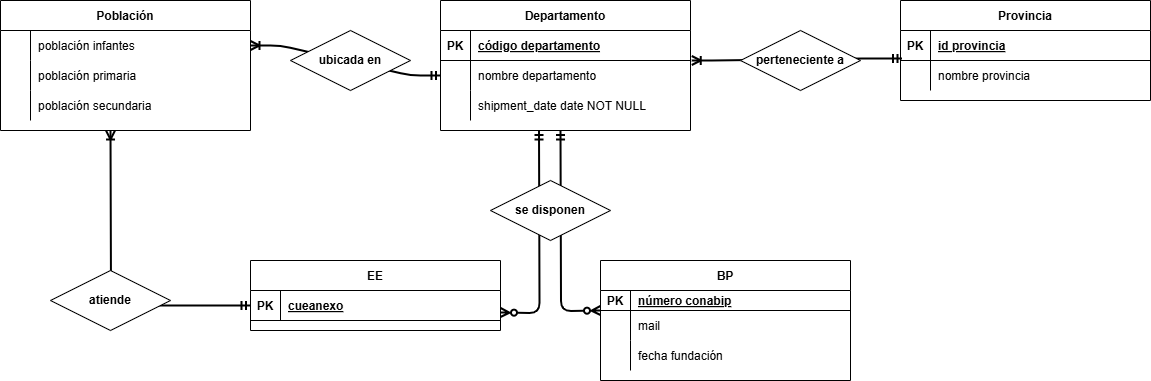

The diagram above was exported from draw.io. Its source (the exported page's mxGraphModel, read from the mxfile embedded in the PNG):
<mxGraphModel dx="940" dy="549" grid="1" gridSize="10" guides="1" tooltips="1" connect="1" arrows="1" fold="1" page="1" pageScale="1" pageWidth="1169" pageHeight="445" math="0" shadow="0" extFonts="Permanent Marker^https://fonts.googleapis.com/css?family=Permanent+Marker">
  <root>
    <mxCell id="0" />
    <mxCell id="1" parent="0" />
    <mxCell id="C-vyLk0tnHw3VtMMgP7b-1" value="" style="edgeStyle=orthogonalEdgeStyle;endArrow=ERoneToMany;startArrow=ERmandOne;endFill=0;startFill=0;exitX=0;exitY=0.5;exitDx=0;exitDy=0;strokeWidth=2;labelBackgroundColor=none;fontColor=default;" parent="1" source="C-vyLk0tnHw3VtMMgP7b-24" edge="1">
      <mxGeometry width="100" height="100" relative="1" as="geometry">
        <mxPoint x="140" y="320" as="sourcePoint" />
        <mxPoint x="120" y="140" as="targetPoint" />
      </mxGeometry>
    </mxCell>
    <mxCell id="C-vyLk0tnHw3VtMMgP7b-12" value="" style="edgeStyle=entityRelationEdgeStyle;endArrow=ERmandOne;startArrow=ERoneToMany;endFill=0;startFill=0;exitX=1;exitY=0.5;exitDx=0;exitDy=0;strokeWidth=2;labelBackgroundColor=none;fontColor=default;" parent="1" source="C-vyLk0tnHw3VtMMgP7b-6" target="C-vyLk0tnHw3VtMMgP7b-17" edge="1">
      <mxGeometry width="100" height="100" relative="1" as="geometry">
        <mxPoint x="290" y="50" as="sourcePoint" />
        <mxPoint x="460" y="205" as="targetPoint" />
      </mxGeometry>
    </mxCell>
    <mxCell id="C-vyLk0tnHw3VtMMgP7b-2" value="Población" style="shape=table;startSize=30;container=1;collapsible=1;childLayout=tableLayout;fixedRows=1;rowLines=0;fontStyle=1;align=center;resizeLast=1;labelBackgroundColor=none;" parent="1" vertex="1">
      <mxGeometry x="10" y="10" width="250" height="130" as="geometry" />
    </mxCell>
    <mxCell id="C-vyLk0tnHw3VtMMgP7b-6" value="" style="shape=partialRectangle;collapsible=0;dropTarget=0;pointerEvents=0;fillColor=none;points=[[0,0.5],[1,0.5]];portConstraint=eastwest;top=0;left=0;right=0;bottom=0;labelBackgroundColor=none;" parent="C-vyLk0tnHw3VtMMgP7b-2" vertex="1">
      <mxGeometry y="30" width="250" height="30" as="geometry" />
    </mxCell>
    <mxCell id="C-vyLk0tnHw3VtMMgP7b-7" value="" style="shape=partialRectangle;overflow=hidden;connectable=0;fillColor=none;top=0;left=0;bottom=0;right=0;labelBackgroundColor=none;" parent="C-vyLk0tnHw3VtMMgP7b-6" vertex="1">
      <mxGeometry width="30" height="30" as="geometry">
        <mxRectangle width="30" height="30" as="alternateBounds" />
      </mxGeometry>
    </mxCell>
    <mxCell id="C-vyLk0tnHw3VtMMgP7b-8" value="población infantes" style="shape=partialRectangle;overflow=hidden;connectable=0;fillColor=none;top=0;left=0;bottom=0;right=0;align=left;spacingLeft=6;labelBackgroundColor=none;" parent="C-vyLk0tnHw3VtMMgP7b-6" vertex="1">
      <mxGeometry x="30" width="220" height="30" as="geometry">
        <mxRectangle width="220" height="30" as="alternateBounds" />
      </mxGeometry>
    </mxCell>
    <mxCell id="C-vyLk0tnHw3VtMMgP7b-9" value="" style="shape=partialRectangle;collapsible=0;dropTarget=0;pointerEvents=0;fillColor=none;points=[[0,0.5],[1,0.5]];portConstraint=eastwest;top=0;left=0;right=0;bottom=0;labelBackgroundColor=none;" parent="C-vyLk0tnHw3VtMMgP7b-2" vertex="1">
      <mxGeometry y="60" width="250" height="30" as="geometry" />
    </mxCell>
    <mxCell id="C-vyLk0tnHw3VtMMgP7b-10" value="" style="shape=partialRectangle;overflow=hidden;connectable=0;fillColor=none;top=0;left=0;bottom=0;right=0;labelBackgroundColor=none;" parent="C-vyLk0tnHw3VtMMgP7b-9" vertex="1">
      <mxGeometry width="30" height="30" as="geometry">
        <mxRectangle width="30" height="30" as="alternateBounds" />
      </mxGeometry>
    </mxCell>
    <mxCell id="C-vyLk0tnHw3VtMMgP7b-11" value="población primaria" style="shape=partialRectangle;overflow=hidden;connectable=0;fillColor=none;top=0;left=0;bottom=0;right=0;align=left;spacingLeft=6;labelBackgroundColor=none;" parent="C-vyLk0tnHw3VtMMgP7b-9" vertex="1">
      <mxGeometry x="30" width="220" height="30" as="geometry">
        <mxRectangle width="220" height="30" as="alternateBounds" />
      </mxGeometry>
    </mxCell>
    <mxCell id="BGLYWbvkVh8PvkC9lh4D-1" style="shape=partialRectangle;collapsible=0;dropTarget=0;pointerEvents=0;fillColor=none;points=[[0,0.5],[1,0.5]];portConstraint=eastwest;top=0;left=0;right=0;bottom=0;labelBackgroundColor=none;" vertex="1" parent="C-vyLk0tnHw3VtMMgP7b-2">
      <mxGeometry y="90" width="250" height="30" as="geometry" />
    </mxCell>
    <mxCell id="BGLYWbvkVh8PvkC9lh4D-2" style="shape=partialRectangle;overflow=hidden;connectable=0;fillColor=none;top=0;left=0;bottom=0;right=0;labelBackgroundColor=none;" vertex="1" parent="BGLYWbvkVh8PvkC9lh4D-1">
      <mxGeometry width="30" height="30" as="geometry">
        <mxRectangle width="30" height="30" as="alternateBounds" />
      </mxGeometry>
    </mxCell>
    <mxCell id="BGLYWbvkVh8PvkC9lh4D-3" value="población secundaria" style="shape=partialRectangle;overflow=hidden;connectable=0;fillColor=none;top=0;left=0;bottom=0;right=0;align=left;spacingLeft=6;labelBackgroundColor=none;" vertex="1" parent="BGLYWbvkVh8PvkC9lh4D-1">
      <mxGeometry x="30" width="220" height="30" as="geometry">
        <mxRectangle width="220" height="30" as="alternateBounds" />
      </mxGeometry>
    </mxCell>
    <mxCell id="C-vyLk0tnHw3VtMMgP7b-13" value="Departamento" style="shape=table;startSize=30;container=1;collapsible=1;childLayout=tableLayout;fixedRows=1;rowLines=0;fontStyle=1;align=center;resizeLast=1;labelBackgroundColor=none;" parent="1" vertex="1">
      <mxGeometry x="450" y="10" width="250" height="130" as="geometry" />
    </mxCell>
    <mxCell id="C-vyLk0tnHw3VtMMgP7b-14" value="" style="shape=partialRectangle;collapsible=0;dropTarget=0;pointerEvents=0;fillColor=none;points=[[0,0.5],[1,0.5]];portConstraint=eastwest;top=0;left=0;right=0;bottom=1;labelBackgroundColor=none;" parent="C-vyLk0tnHw3VtMMgP7b-13" vertex="1">
      <mxGeometry y="30" width="250" height="30" as="geometry" />
    </mxCell>
    <mxCell id="C-vyLk0tnHw3VtMMgP7b-15" value="PK" style="shape=partialRectangle;overflow=hidden;connectable=0;fillColor=none;top=0;left=0;bottom=0;right=0;fontStyle=1;labelBackgroundColor=none;" parent="C-vyLk0tnHw3VtMMgP7b-14" vertex="1">
      <mxGeometry width="30" height="30" as="geometry">
        <mxRectangle width="30" height="30" as="alternateBounds" />
      </mxGeometry>
    </mxCell>
    <mxCell id="C-vyLk0tnHw3VtMMgP7b-16" value="código departamento" style="shape=partialRectangle;overflow=hidden;connectable=0;fillColor=none;top=0;left=0;bottom=0;right=0;align=left;spacingLeft=6;fontStyle=5;labelBackgroundColor=none;" parent="C-vyLk0tnHw3VtMMgP7b-14" vertex="1">
      <mxGeometry x="30" width="220" height="30" as="geometry">
        <mxRectangle width="220" height="30" as="alternateBounds" />
      </mxGeometry>
    </mxCell>
    <mxCell id="C-vyLk0tnHw3VtMMgP7b-17" value="" style="shape=partialRectangle;collapsible=0;dropTarget=0;pointerEvents=0;fillColor=none;points=[[0,0.5],[1,0.5]];portConstraint=eastwest;top=0;left=0;right=0;bottom=0;labelBackgroundColor=none;" parent="C-vyLk0tnHw3VtMMgP7b-13" vertex="1">
      <mxGeometry y="60" width="250" height="30" as="geometry" />
    </mxCell>
    <mxCell id="C-vyLk0tnHw3VtMMgP7b-18" value="" style="shape=partialRectangle;overflow=hidden;connectable=0;fillColor=none;top=0;left=0;bottom=0;right=0;labelBackgroundColor=none;" parent="C-vyLk0tnHw3VtMMgP7b-17" vertex="1">
      <mxGeometry width="30" height="30" as="geometry">
        <mxRectangle width="30" height="30" as="alternateBounds" />
      </mxGeometry>
    </mxCell>
    <mxCell id="C-vyLk0tnHw3VtMMgP7b-19" value="nombre departamento" style="shape=partialRectangle;overflow=hidden;connectable=0;fillColor=none;top=0;left=0;bottom=0;right=0;align=left;spacingLeft=6;labelBackgroundColor=none;" parent="C-vyLk0tnHw3VtMMgP7b-17" vertex="1">
      <mxGeometry x="30" width="220" height="30" as="geometry">
        <mxRectangle width="220" height="30" as="alternateBounds" />
      </mxGeometry>
    </mxCell>
    <mxCell id="C-vyLk0tnHw3VtMMgP7b-20" value="" style="shape=partialRectangle;collapsible=0;dropTarget=0;pointerEvents=0;fillColor=none;points=[[0,0.5],[1,0.5]];portConstraint=eastwest;top=0;left=0;right=0;bottom=0;labelBackgroundColor=none;" parent="C-vyLk0tnHw3VtMMgP7b-13" vertex="1">
      <mxGeometry y="90" width="250" height="30" as="geometry" />
    </mxCell>
    <mxCell id="C-vyLk0tnHw3VtMMgP7b-21" value="" style="shape=partialRectangle;overflow=hidden;connectable=0;fillColor=none;top=0;left=0;bottom=0;right=0;labelBackgroundColor=none;" parent="C-vyLk0tnHw3VtMMgP7b-20" vertex="1">
      <mxGeometry width="30" height="30" as="geometry">
        <mxRectangle width="30" height="30" as="alternateBounds" />
      </mxGeometry>
    </mxCell>
    <mxCell id="C-vyLk0tnHw3VtMMgP7b-22" value="shipment_date date NOT NULL" style="shape=partialRectangle;overflow=hidden;connectable=0;fillColor=none;top=0;left=0;bottom=0;right=0;align=left;spacingLeft=6;labelBackgroundColor=none;" parent="C-vyLk0tnHw3VtMMgP7b-20" vertex="1">
      <mxGeometry x="30" width="220" height="30" as="geometry">
        <mxRectangle width="220" height="30" as="alternateBounds" />
      </mxGeometry>
    </mxCell>
    <mxCell id="C-vyLk0tnHw3VtMMgP7b-23" value="EE" style="shape=table;startSize=30;container=1;collapsible=1;childLayout=tableLayout;fixedRows=1;rowLines=0;fontStyle=1;align=center;resizeLast=1;labelBackgroundColor=none;" parent="1" vertex="1">
      <mxGeometry x="260" y="270" width="250" height="70" as="geometry" />
    </mxCell>
    <mxCell id="C-vyLk0tnHw3VtMMgP7b-24" value="" style="shape=partialRectangle;collapsible=0;dropTarget=0;pointerEvents=0;fillColor=none;points=[[0,0.5],[1,0.5]];portConstraint=eastwest;top=0;left=0;right=0;bottom=1;labelBackgroundColor=none;" parent="C-vyLk0tnHw3VtMMgP7b-23" vertex="1">
      <mxGeometry y="30" width="250" height="30" as="geometry" />
    </mxCell>
    <mxCell id="C-vyLk0tnHw3VtMMgP7b-25" value="PK" style="shape=partialRectangle;overflow=hidden;connectable=0;fillColor=none;top=0;left=0;bottom=0;right=0;fontStyle=1;labelBackgroundColor=none;" parent="C-vyLk0tnHw3VtMMgP7b-24" vertex="1">
      <mxGeometry width="30" height="30" as="geometry">
        <mxRectangle width="30" height="30" as="alternateBounds" />
      </mxGeometry>
    </mxCell>
    <mxCell id="C-vyLk0tnHw3VtMMgP7b-26" value="cueanexo" style="shape=partialRectangle;overflow=hidden;connectable=0;fillColor=none;top=0;left=0;bottom=0;right=0;align=left;spacingLeft=6;fontStyle=5;labelBackgroundColor=none;" parent="C-vyLk0tnHw3VtMMgP7b-24" vertex="1">
      <mxGeometry x="30" width="220" height="30" as="geometry">
        <mxRectangle width="220" height="30" as="alternateBounds" />
      </mxGeometry>
    </mxCell>
    <mxCell id="BGLYWbvkVh8PvkC9lh4D-4" value="BP" style="shape=table;startSize=30;container=1;collapsible=1;childLayout=tableLayout;fixedRows=1;rowLines=0;fontStyle=1;align=center;resizeLast=1;labelBackgroundColor=none;" vertex="1" parent="1">
      <mxGeometry x="610" y="270" width="250" height="120" as="geometry" />
    </mxCell>
    <mxCell id="BGLYWbvkVh8PvkC9lh4D-5" value="" style="shape=partialRectangle;collapsible=0;dropTarget=0;pointerEvents=0;fillColor=none;points=[[0,0.5],[1,0.5]];portConstraint=eastwest;top=0;left=0;right=0;bottom=1;labelBackgroundColor=none;" vertex="1" parent="BGLYWbvkVh8PvkC9lh4D-4">
      <mxGeometry y="30" width="250" height="20" as="geometry" />
    </mxCell>
    <mxCell id="BGLYWbvkVh8PvkC9lh4D-6" value="PK" style="shape=partialRectangle;overflow=hidden;connectable=0;fillColor=none;top=0;left=0;bottom=0;right=0;fontStyle=1;labelBackgroundColor=none;" vertex="1" parent="BGLYWbvkVh8PvkC9lh4D-5">
      <mxGeometry width="30" height="20" as="geometry">
        <mxRectangle width="30" height="20" as="alternateBounds" />
      </mxGeometry>
    </mxCell>
    <mxCell id="BGLYWbvkVh8PvkC9lh4D-7" value="número conabip" style="shape=partialRectangle;overflow=hidden;connectable=0;fillColor=none;top=0;left=0;bottom=0;right=0;align=left;spacingLeft=6;fontStyle=5;labelBackgroundColor=none;" vertex="1" parent="BGLYWbvkVh8PvkC9lh4D-5">
      <mxGeometry x="30" width="220" height="20" as="geometry">
        <mxRectangle width="220" height="20" as="alternateBounds" />
      </mxGeometry>
    </mxCell>
    <mxCell id="BGLYWbvkVh8PvkC9lh4D-8" value="" style="shape=partialRectangle;collapsible=0;dropTarget=0;pointerEvents=0;fillColor=none;points=[[0,0.5],[1,0.5]];portConstraint=eastwest;top=0;left=0;right=0;bottom=0;labelBackgroundColor=none;" vertex="1" parent="BGLYWbvkVh8PvkC9lh4D-4">
      <mxGeometry y="50" width="250" height="30" as="geometry" />
    </mxCell>
    <mxCell id="BGLYWbvkVh8PvkC9lh4D-9" value="" style="shape=partialRectangle;overflow=hidden;connectable=0;fillColor=none;top=0;left=0;bottom=0;right=0;labelBackgroundColor=none;" vertex="1" parent="BGLYWbvkVh8PvkC9lh4D-8">
      <mxGeometry width="30" height="30" as="geometry">
        <mxRectangle width="30" height="30" as="alternateBounds" />
      </mxGeometry>
    </mxCell>
    <mxCell id="BGLYWbvkVh8PvkC9lh4D-10" value="mail" style="shape=partialRectangle;overflow=hidden;connectable=0;fillColor=none;top=0;left=0;bottom=0;right=0;align=left;spacingLeft=6;labelBackgroundColor=none;" vertex="1" parent="BGLYWbvkVh8PvkC9lh4D-8">
      <mxGeometry x="30" width="220" height="30" as="geometry">
        <mxRectangle width="220" height="30" as="alternateBounds" />
      </mxGeometry>
    </mxCell>
    <mxCell id="BGLYWbvkVh8PvkC9lh4D-11" value="" style="shape=partialRectangle;collapsible=0;dropTarget=0;pointerEvents=0;fillColor=none;points=[[0,0.5],[1,0.5]];portConstraint=eastwest;top=0;left=0;right=0;bottom=0;labelBackgroundColor=none;" vertex="1" parent="BGLYWbvkVh8PvkC9lh4D-4">
      <mxGeometry y="80" width="250" height="30" as="geometry" />
    </mxCell>
    <mxCell id="BGLYWbvkVh8PvkC9lh4D-12" value="" style="shape=partialRectangle;overflow=hidden;connectable=0;fillColor=none;top=0;left=0;bottom=0;right=0;labelBackgroundColor=none;" vertex="1" parent="BGLYWbvkVh8PvkC9lh4D-11">
      <mxGeometry width="30" height="30" as="geometry">
        <mxRectangle width="30" height="30" as="alternateBounds" />
      </mxGeometry>
    </mxCell>
    <mxCell id="BGLYWbvkVh8PvkC9lh4D-13" value="fecha fundación" style="shape=partialRectangle;overflow=hidden;connectable=0;fillColor=none;top=0;left=0;bottom=0;right=0;align=left;spacingLeft=6;labelBackgroundColor=none;" vertex="1" parent="BGLYWbvkVh8PvkC9lh4D-11">
      <mxGeometry x="30" width="220" height="30" as="geometry">
        <mxRectangle width="220" height="30" as="alternateBounds" />
      </mxGeometry>
    </mxCell>
    <mxCell id="BGLYWbvkVh8PvkC9lh4D-18" value="&lt;b&gt;ubicada en&lt;/b&gt;" style="shape=rhombus;perimeter=rhombusPerimeter;whiteSpace=wrap;html=1;align=center;labelBackgroundColor=none;" vertex="1" parent="1">
      <mxGeometry x="300" y="40" width="120" height="60" as="geometry" />
    </mxCell>
    <mxCell id="BGLYWbvkVh8PvkC9lh4D-20" value="Provincia" style="shape=table;startSize=30;container=1;collapsible=1;childLayout=tableLayout;fixedRows=1;rowLines=0;fontStyle=1;align=center;resizeLast=1;labelBackgroundColor=none;" vertex="1" parent="1">
      <mxGeometry x="910" y="10" width="250" height="100" as="geometry" />
    </mxCell>
    <mxCell id="BGLYWbvkVh8PvkC9lh4D-21" value="" style="shape=partialRectangle;collapsible=0;dropTarget=0;pointerEvents=0;fillColor=none;points=[[0,0.5],[1,0.5]];portConstraint=eastwest;top=0;left=0;right=0;bottom=1;labelBackgroundColor=none;" vertex="1" parent="BGLYWbvkVh8PvkC9lh4D-20">
      <mxGeometry y="30" width="250" height="30" as="geometry" />
    </mxCell>
    <mxCell id="BGLYWbvkVh8PvkC9lh4D-22" value="PK" style="shape=partialRectangle;overflow=hidden;connectable=0;fillColor=none;top=0;left=0;bottom=0;right=0;fontStyle=1;labelBackgroundColor=none;" vertex="1" parent="BGLYWbvkVh8PvkC9lh4D-21">
      <mxGeometry width="30" height="30" as="geometry">
        <mxRectangle width="30" height="30" as="alternateBounds" />
      </mxGeometry>
    </mxCell>
    <mxCell id="BGLYWbvkVh8PvkC9lh4D-23" value="id provincia" style="shape=partialRectangle;overflow=hidden;connectable=0;fillColor=none;top=0;left=0;bottom=0;right=0;align=left;spacingLeft=6;fontStyle=5;labelBackgroundColor=none;" vertex="1" parent="BGLYWbvkVh8PvkC9lh4D-21">
      <mxGeometry x="30" width="220" height="30" as="geometry">
        <mxRectangle width="220" height="30" as="alternateBounds" />
      </mxGeometry>
    </mxCell>
    <mxCell id="BGLYWbvkVh8PvkC9lh4D-24" value="" style="shape=partialRectangle;collapsible=0;dropTarget=0;pointerEvents=0;fillColor=none;points=[[0,0.5],[1,0.5]];portConstraint=eastwest;top=0;left=0;right=0;bottom=0;labelBackgroundColor=none;" vertex="1" parent="BGLYWbvkVh8PvkC9lh4D-20">
      <mxGeometry y="60" width="250" height="30" as="geometry" />
    </mxCell>
    <mxCell id="BGLYWbvkVh8PvkC9lh4D-25" value="" style="shape=partialRectangle;overflow=hidden;connectable=0;fillColor=none;top=0;left=0;bottom=0;right=0;labelBackgroundColor=none;" vertex="1" parent="BGLYWbvkVh8PvkC9lh4D-24">
      <mxGeometry width="30" height="30" as="geometry">
        <mxRectangle width="30" height="30" as="alternateBounds" />
      </mxGeometry>
    </mxCell>
    <mxCell id="BGLYWbvkVh8PvkC9lh4D-26" value="nombre provincia" style="shape=partialRectangle;overflow=hidden;connectable=0;fillColor=none;top=0;left=0;bottom=0;right=0;align=left;spacingLeft=6;labelBackgroundColor=none;" vertex="1" parent="BGLYWbvkVh8PvkC9lh4D-24">
      <mxGeometry x="30" width="220" height="30" as="geometry">
        <mxRectangle width="220" height="30" as="alternateBounds" />
      </mxGeometry>
    </mxCell>
    <mxCell id="BGLYWbvkVh8PvkC9lh4D-28" value="" style="edgeStyle=entityRelationEdgeStyle;endArrow=ERmandOne;startArrow=ERoneToMany;endFill=0;startFill=0;entryX=0.006;entryY=-0.067;entryDx=0;entryDy=0;entryPerimeter=0;exitX=1.005;exitY=0;exitDx=0;exitDy=0;exitPerimeter=0;strokeWidth=2;labelBackgroundColor=none;fontColor=default;" edge="1" parent="1" source="C-vyLk0tnHw3VtMMgP7b-17" target="BGLYWbvkVh8PvkC9lh4D-24">
      <mxGeometry width="100" height="100" relative="1" as="geometry">
        <mxPoint x="710" y="67.5" as="sourcePoint" />
        <mxPoint x="910" y="102.5" as="targetPoint" />
      </mxGeometry>
    </mxCell>
    <mxCell id="BGLYWbvkVh8PvkC9lh4D-29" value="&lt;b&gt;perteneciente a&lt;/b&gt;" style="shape=rhombus;perimeter=rhombusPerimeter;whiteSpace=wrap;html=1;align=center;labelBackgroundColor=none;" vertex="1" parent="1">
      <mxGeometry x="750" y="40" width="120" height="60" as="geometry" />
    </mxCell>
    <mxCell id="BGLYWbvkVh8PvkC9lh4D-31" value="" style="edgeStyle=orthogonalEdgeStyle;endArrow=ERmandOne;startArrow=ERzeroToMany;endFill=0;startFill=0;strokeWidth=2;labelBackgroundColor=none;fontColor=default;" edge="1" parent="1">
      <mxGeometry width="100" height="100" relative="1" as="geometry">
        <mxPoint x="610" y="320" as="sourcePoint" />
        <mxPoint x="570" y="140" as="targetPoint" />
      </mxGeometry>
    </mxCell>
    <mxCell id="BGLYWbvkVh8PvkC9lh4D-33" value="&lt;b&gt;atiende&lt;/b&gt;" style="shape=rhombus;perimeter=rhombusPerimeter;whiteSpace=wrap;html=1;align=center;labelBackgroundColor=none;" vertex="1" parent="1">
      <mxGeometry x="60" y="280" width="120" height="60" as="geometry" />
    </mxCell>
    <mxCell id="BGLYWbvkVh8PvkC9lh4D-35" value="" style="edgeStyle=orthogonalEdgeStyle;endArrow=ERmandOne;startArrow=ERzeroToMany;endFill=0;startFill=0;strokeWidth=2;labelBackgroundColor=none;fontColor=default;exitX=1.006;exitY=0.733;exitDx=0;exitDy=0;exitPerimeter=0;" edge="1" parent="1">
      <mxGeometry width="100" height="100" relative="1" as="geometry">
        <mxPoint x="510" y="321.99" as="sourcePoint" />
        <mxPoint x="548.5" y="140" as="targetPoint" />
      </mxGeometry>
    </mxCell>
    <mxCell id="BGLYWbvkVh8PvkC9lh4D-30" value="&lt;b&gt;se disponen&lt;/b&gt;" style="shape=rhombus;perimeter=rhombusPerimeter;whiteSpace=wrap;html=1;align=center;labelBackgroundColor=none;" vertex="1" parent="1">
      <mxGeometry x="500" y="190" width="120" height="60" as="geometry" />
    </mxCell>
  </root>
</mxGraphModel>